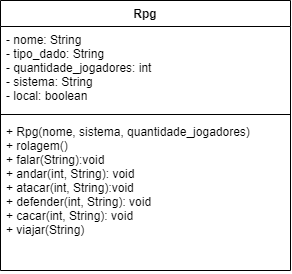

The diagram above was exported from draw.io. Its source (the exported page's mxGraphModel, read from the mxfile embedded in the PNG):
<mxGraphModel dx="733" dy="403" grid="1" gridSize="10" guides="1" tooltips="1" connect="1" arrows="1" fold="1" page="1" pageScale="1" pageWidth="827" pageHeight="1169" math="0" shadow="0">
  <root>
    <mxCell id="0" />
    <mxCell id="1" parent="0" />
    <mxCell id="YrmaAHih9CXhKqNjeQ7r-1" value="Rpg" style="swimlane;fontStyle=1;align=center;verticalAlign=top;childLayout=stackLayout;horizontal=1;startSize=26;horizontalStack=0;resizeParent=1;resizeParentMax=0;resizeLast=0;collapsible=1;marginBottom=0;" vertex="1" parent="1">
      <mxGeometry x="250" y="40" width="290" height="270" as="geometry" />
    </mxCell>
    <mxCell id="YrmaAHih9CXhKqNjeQ7r-2" value="- nome: String&#10;- tipo_dado: String&#10;- quantidade_jogadores: int&#10;- sistema: String&#10;- local: boolean" style="text;strokeColor=none;fillColor=none;align=left;verticalAlign=top;spacingLeft=4;spacingRight=4;overflow=hidden;rotatable=0;points=[[0,0.5],[1,0.5]];portConstraint=eastwest;" vertex="1" parent="YrmaAHih9CXhKqNjeQ7r-1">
      <mxGeometry y="26" width="290" height="84" as="geometry" />
    </mxCell>
    <mxCell id="YrmaAHih9CXhKqNjeQ7r-3" value="" style="line;strokeWidth=1;fillColor=none;align=left;verticalAlign=middle;spacingTop=-1;spacingLeft=3;spacingRight=3;rotatable=0;labelPosition=right;points=[];portConstraint=eastwest;strokeColor=inherit;" vertex="1" parent="YrmaAHih9CXhKqNjeQ7r-1">
      <mxGeometry y="110" width="290" height="8" as="geometry" />
    </mxCell>
    <mxCell id="YrmaAHih9CXhKqNjeQ7r-4" value="+ Rpg(nome, sistema, quantidade_jogadores)&#10;+ rolagem()&#10;+ falar(String):void&#10;+ andar(int, String): void&#10;+ atacar(int, String):void&#10;+ defender(int, String): void&#10;+ cacar(int, String): void&#10;+ viajar(String)&#10;&#10;" style="text;strokeColor=none;fillColor=none;align=left;verticalAlign=top;spacingLeft=4;spacingRight=4;overflow=hidden;rotatable=0;points=[[0,0.5],[1,0.5]];portConstraint=eastwest;" vertex="1" parent="YrmaAHih9CXhKqNjeQ7r-1">
      <mxGeometry y="118" width="290" height="152" as="geometry" />
    </mxCell>
  </root>
</mxGraphModel>